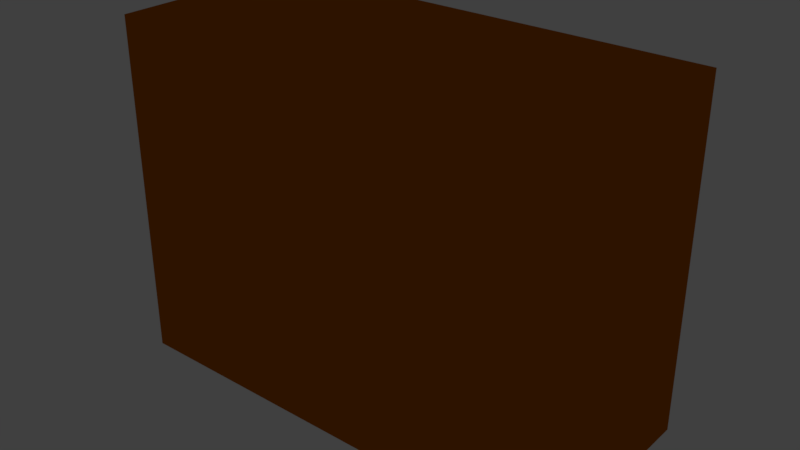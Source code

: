 # Source: building.blend  (saved by Blender 2.79.0; exported with 4.5.12 LTS)
import bpy
from mathutils import Matrix  # noqa: F401  (used for matrix-valued properties, if any)

bpy.ops.wm.read_factory_settings(use_empty=True)
scene = bpy.context.scene
scene.name = 'Scene'

# ---- collections
col_collection_1 = bpy.data.collections.new('Collection 1'); scene.collection.children.link(col_collection_1)

# ---- materials (node trees are filled in below, after node groups)
mat_material = bpy.data.materials.new('Material')
mat_material.alpha_threshold = 0.0
mat_material.use_transparent_shadow = False
mat_material.diffuse_color = (0.5204, 0.1299, 0.001083, 1.0)
mat_material.roughness = 0.5

# ---- material node trees

# ---- world
world_world = bpy.data.worlds.new('World'); scene.world = world_world
world_world.color = (0.05088, 0.05088, 0.05088)
world_world.use_sun_shadow = False
world_world.sun_shadow_jitter_overblur = 0.0
world_world.cycles.sampling_method = 'MANUAL'

# ---- lights
light_lamp = bpy.data.lights.new('Lamp', 'POINT')
light_lamp.transmission_factor = 0.0
light_lamp.cutoff_distance = 30.0
light_lamp.energy = 100.0
light_lamp.shadow_buffer_clip_start = 1.001
light_lamp.shadow_soft_size = 0.1
light_lamp.shadow_maximum_resolution = 0.006
light_lamp.use_absolute_resolution = True

# ---- meshes
me_cube = bpy.data.meshes.new('Cube')
me_cube.from_pydata([(1.0, 1.0, -1.0), (1.0, -1.0, -1.0), (-1.0, -1.0, -1.0), (-1.0, 1.0, -1.0), (1.0, 1.0, 1.0), (1.0, -1.0, 1.0), (-1.0, -1.0, 1.0), (-1.0, 1.0, 1.0), (1.0, -1.0, -1.0), (-1.0, -1.0, -1.0), (1.0, -1.0, 1.0), (-1.0, -1.0, 1.0)], [], [(0, 1, 2, 3), (4, 7, 6, 5), (0, 4, 5, 1), (6, 2, 9, 11), (2, 6, 7, 3), (4, 0, 3, 7), (8, 10, 11, 9), (1, 5, 10, 8), (2, 1, 8, 9), (5, 6, 11, 10)])
_uv = me_cube.uv_layers.new(name='UVMap')
_uv.uv.foreach_set('vector', [0.0, 0.0, 0.0, 0.0, 0.0, 0.0, 0.0, 0.0, 0.1359, 0.9941, 0.1333, 0.003441, 0.8763, -5.019e-05, 0.8789, 0.9906, 0.5174, 7.87e-05, 0.5174, 0.9999, 7.87e-05, 0.9999, 7.893e-05, 7.88e-05, 0.0, 0.0, 0.0, 0.0, 0.0, 0.0, 0.0, 0.0, 7.87e-05, 0.9999, 7.88e-05, 7.87e-05, 0.5043, 7.883e-05, 0.5043, 0.9999, 1.002, 7.87e-05, 1.002, 0.9999, 7.887e-05, 0.9999, 7.87e-05, 7.897e-05, 0.9978, 7.87e-05, 0.9978, 0.9999, 7.87e-05, 0.9999, 7.87e-05, 7.877e-05, 0.0, 0.0, 0.0, 0.0, 0.0, 0.0, 0.0, 0.0, 0.0, 0.0, 0.0, 0.0, 0.0, 0.0, 0.0, 0.0, 0.0, 0.0, 0.0, 0.0, 0.0, 0.0, 0.0, 0.0])
me_cube.materials.append(mat_material)
me_cube.use_remesh_preserve_volume = False
me_cube.use_remesh_preserve_attributes = False
me_cube.use_mirror_vertex_groups = False
me_cube.update()

# ---- objects
ob_cube = bpy.data.objects.new('Cube', me_cube)
ob_lamp = bpy.data.objects.new('Lamp', light_lamp)

# ---- transforms, parenting, visibility, modifiers, constraints
ob_cube.location = (0.0, 0.0, 6.275)
ob_cube.scale = (8.429, 3.653, 6.246)
ob_cube.lock_rotations_4d = False
ob_cube.empty_display_type = 'ARROWS'
ob_cube.lineart.crease_threshold = 0.0
ob_lamp.location = (4.076, 1.005, 5.904)
ob_lamp.rotation_euler = (0.6503, 0.05522, 1.866)
ob_lamp.lock_rotations_4d = False
ob_lamp.empty_display_type = 'ARROWS'
ob_lamp.color = (0.0, 0.0, 0.0, 0.0)
ob_lamp.lineart.crease_threshold = 0.0

# ---- collection membership
col_collection_1.objects.link(ob_cube)
col_collection_1.objects.link(ob_lamp)

# ---- scene / render settings (as saved in the file)
scene.frame_start = 1; scene.frame_end = 250; scene.frame_set(1)
scene.render.engine = 'BLENDER_EEVEE_NEXT'
scene.render.resolution_percentage = 50
scene.render.dither_intensity = 0.0
scene.cycles.use_denoising = False
scene.cycles.samples = 128
scene.cycles.sampling_pattern = 'TABULATED_SOBOL'
scene.cycles.use_adaptive_sampling = False
scene.cycles.use_light_tree = False
scene.cycles.blur_glossy = 0.0
scene.cycles.sample_clamp_indirect = 0.0
scene.view_settings.view_transform = 'Standard'
bpy.context.view_layer.update()

# ---- added for rendering (the .blend has no active camera): camera
cam_auto = bpy.data.cameras.new('AutoCamera')
cam_auto.lens = 50.0
cam_auto.sensor_width = 36.0
cam_auto.clip_end = 1000.0
ob_auto_camera = bpy.data.objects.new('AutoCamera', cam_auto)
scene.collection.objects.link(ob_auto_camera)
ob_auto_camera.location = (20.5561, -24.6673, 22.7203)
ob_auto_camera.rotation_euler = (1.09748, -7.21219e-08, 0.694738)
scene.camera = ob_auto_camera
bpy.context.view_layer.update()
